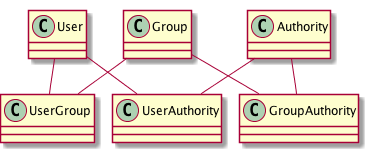

The diagram above was rendered by PlantUML. Its source (embedded in the PNG):
@startuml
!pragma graphviz_dot jdot
class User
class Group
class UserGroup
class Authority
class UserAuthority
class GroupAuthority

User "1" *-- "1..*" UserGroup
User "1" *-- "1..*" UserAuthority
Group "1" *-- "1..*" UserGroup
Group "1" *-- "1..*" GroupAuthority
Authority "1" *-- "1..*" UserAuthority
Authority "1" *-- "1..*" GroupAuthority
@enduml